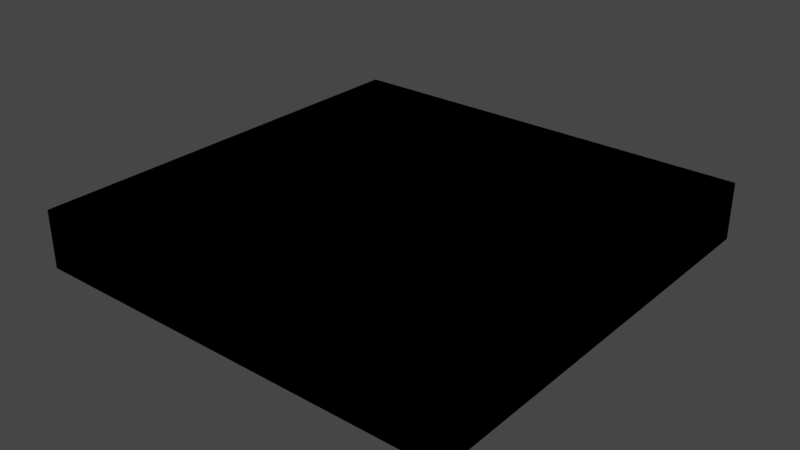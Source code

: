# Source: room3.blend  (saved by Blender 3.5.10; exported with 4.5.12 LTS)
import bpy
from mathutils import Matrix  # noqa: F401  (used for matrix-valued properties, if any)

bpy.ops.wm.read_factory_settings(use_empty=True)
scene = bpy.context.scene
scene.name = 'Scene'

# ---- collections
col_collection = bpy.data.collections.new('Collection'); scene.collection.children.link(col_collection)

# ---- images (referenced by path relative to the original .blend; pixels are not part of the script)
import os
ASSET_DIR = os.environ.get("B2B_ASSET_DIR", "")  # directory of the original .blend (textures are referenced by path, not embedded)
HERE = os.path.dirname(os.path.abspath(__file__))  # packed textures are extracted next to this script under _unpacked/

def load_image(name, relpath, width, height, colorspace="sRGB"):
    """Load a texture the original file referenced (path relative to the .blend, or extracted next to this script)."""
    p = next((c for c in (os.path.join(HERE, relpath), os.path.join(ASSET_DIR, relpath)) if relpath and os.path.exists(c)), "")
    if p:
        img = bpy.data.images.load(p, check_existing=True)
        img.name = name
    else:  # same state as the original file: an image datablock whose file is absent (Cycles renders it pink)
        img = bpy.data.images.new(name, width, height)
        img.source = "FILE"
        img.filepath = "//" + (relpath or name)
    img.colorspace_settings.name = colorspace
    return img
img_floor_diffuse_png = load_image('floor_diffuse.png', 'floor_diffuse.png', 1024, 1024, 'sRGB')

# ---- materials (node trees are filled in below, after node groups)
mat_wall = bpy.data.materials.new('Wall')
mat_wall.use_backface_culling = True
mat_wall.use_transparent_shadow = False

# ---- node groups
ng_auto_smooth = bpy.data.node_groups.new('Auto Smooth', 'GeometryNodeTree')
_s = ng_auto_smooth.interface.new_socket(name='Geometry', in_out='OUTPUT', socket_type='NodeSocketGeometry')
_s = ng_auto_smooth.interface.new_socket(name='Geometry', in_out='INPUT', socket_type='NodeSocketGeometry')
_s = ng_auto_smooth.interface.new_socket(name='Angle', in_out='INPUT', socket_type='NodeSocketFloat')
_s.subtype = 'ANGLE'
_s.min_value = 0.0
_s.max_value = 3.142
ng_auto_smooth.is_modifier = True
_N = ng_auto_smooth.nodes; _L = ng_auto_smooth.links
n0 = _N.new('NodeGroupOutput'); n0.name = 'Group Output'; n0.location = (480, -100)
n1 = _N.new('NodeGroupInput'); n1.name = 'Group Input'; n1.location = (-420, -300)
n2 = _N.new('NodeGroupInput'); n2.name = 'Group Input.001'; n2.location = (-60, -100)
n3 = _N.new('GeometryNodeSetShadeSmooth'); n3.name = 'Set Shade Smooth'; n3.location = (120, -100)
n3.domain = 'EDGE'
n4 = _N.new('GeometryNodeSetShadeSmooth'); n4.name = 'Set Shade Smooth.001'; n4.location = (300, -100)
n5 = _N.new('GeometryNodeInputMeshEdgeAngle'); n5.name = 'Edge Angle'; n5.location = (-420, -220)
n6 = _N.new('GeometryNodeInputEdgeSmooth'); n6.name = 'Is Edge Smooth'; n6.location = (-60, -160)
n7 = _N.new('GeometryNodeInputShadeSmooth'); n7.name = 'Is Face Smooth'; n7.location = (-240, -340)
n8 = _N.new('FunctionNodeBooleanMath'); n8.name = 'Boolean Math'; n8.location = (-60, -220)
n9 = _N.new('FunctionNodeCompare'); n9.name = 'Compare'; n9.location = (-240, -180)
n9.operation = 'LESS_EQUAL'
_L.new(n5.outputs[0], n9.inputs[0])
_L.new(n4.outputs[0], n0.inputs[0])
_L.new(n1.outputs[1], n9.inputs[1])
_L.new(n9.outputs[0], n8.inputs[0])
_L.new(n7.outputs[0], n8.inputs[1])
_L.new(n2.outputs[0], n3.inputs[0])
_L.new(n6.outputs[0], n3.inputs[1])
_L.new(n3.outputs[0], n4.inputs[0])
_L.new(n8.outputs[0], n3.inputs[2])
n0.is_active_output = True

# ---- material node trees
mat_wall.use_nodes = True; mat_wall.node_tree.nodes.clear()
_N = mat_wall.node_tree.nodes; _L = mat_wall.node_tree.links
n0 = _N.new('ShaderNodeBsdfPrincipled'); n0.name = 'Principled BSDF'; n0.location = (10, 300)
n0.distribution = 'GGX'
n0.subsurface_method = 'RANDOM_WALK_SKIN'
n0.inputs[3].default_value = 1.45
n0.inputs[27].default_value = (0.0, 0.0, 0.0, 1.0)
n0.inputs[28].default_value = 1.0
n1 = _N.new('ShaderNodeOutputMaterial'); n1.name = 'Material Output'; n1.location = (300, 300)
n2 = _N.new('ShaderNodeTexImage'); n2.name = 'Image Texture'; n2.location = (-280, 280)
n2.image = img_floor_diffuse_png
_L.new(n0.outputs[0], n1.inputs[0])
_L.new(n2.outputs[0], n0.inputs[0])
n1.is_active_output = True

# ---- world
world_world = bpy.data.worlds.new('World'); scene.world = world_world
world_world.use_nodes = True; world_world.node_tree.nodes.clear()
_N = world_world.node_tree.nodes; _L = world_world.node_tree.links
n0 = _N.new('ShaderNodeOutputWorld'); n0.name = 'World Output'; n0.location = (300, 300)
n1 = _N.new('ShaderNodeBackground'); n1.name = 'Background'; n1.location = (10, 300)
n1.inputs[0].default_value = (0.05088, 0.05088, 0.05088, 1.0)
_L.new(n1.outputs[0], n0.inputs[0])
n0.is_active_output = True
world_world.color = (0.05088, 0.05088, 0.05088)
world_world.use_sun_shadow = False
world_world.sun_shadow_jitter_overblur = 0.0

# ---- meshes
me_levelgeometrymesh = bpy.data.meshes.new('LevelGeometryMesh')
me_levelgeometrymesh.from_pydata([(-8.0, -8.0, 4.0), (-15.0, -1.0, 3.0), (-1.0, -15.0, 3.0), (-15.0, 1.0, 3.0), (15.0, -1.0, 3.0), (-15.0, -15.0, 4.0), (-15.0, -1.0, 0.0), (15.0, 1.0, 3.0), (-13.0, -1.0, 0.0), (-1.0, 15.0, 3.0), (-15.0, 1.0, 0.0), (13.0, -1.0, 0.0), (1.0, -15.0, 3.0), (-13.0, 1.0, 0.0), (15.0, -1.0, 0.0), (1.0, 15.0, 3.0), (15.0, -15.0, 4.0), (13.0, 1.0, 0.0), (-1.0, 13.0, 0.0), (15.0, 1.0, 0.0), (8.0, -8.0, 4.0), (1.0, 13.0, 0.0), (-15.0, 15.0, 4.0), (-1.0, 15.0, 0.0), (-1.0, -15.0, 0.0), (1.0, 15.0, 0.0), (-8.0, 8.0, 4.0), (1.0, -15.0, 0.0), (15.0, 15.0, 4.0), (-1.0, -13.0, 0.0), (8.0, 8.0, 4.0), (1.0, -13.0, 0.0), (-15.0, -15.0, 0.0), (-8.0, -8.0, 0.0), (15.0, -15.0, 0.0), (8.0, -8.0, 0.0), (-15.0, 15.0, 0.0), (-8.0, 8.0, 0.0), (8.0, 8.0, 0.0), (15.0, 15.0, 0.0), (1.0, -15.0, 2.133), (-1.0, 15.0, 2.133), (15.0, 1.0, 2.133), (-15.0, -1.0, 2.133)], [], [(20, 30, 26, 22, 28, 16, 5, 0), (0, 5, 22, 26), (39, 38, 35, 34, 14, 11, 17, 19), (14, 19, 17, 11), (36, 10, 13, 8, 6, 32, 24, 29, 31, 27, 34, 35, 33, 37, 38, 39, 25, 21, 18, 23), (8, 13, 10, 6), (21, 25, 23, 18), (27, 31, 29, 24), (6, 43, 1, 3, 10, 36, 22, 5, 32), (5, 16, 34, 27, 40, 12, 2, 24, 32), (16, 28, 39, 19, 42, 7, 4, 14, 34), (28, 22, 36, 23, 41, 9, 15, 25, 39), (0, 26, 37, 33), (0, 33, 35, 20), (20, 35, 38, 30), (26, 30, 38, 37)])
_uv = me_levelgeometrymesh.uv_layers.new(name='UVMap')
_uv.uv.foreach_set('vector', [8.0, -8.0, 8.0, 8.0, -8.0, 8.0, -15.0, 15.0, 15.0, 15.0, 15.0, -15.0, -15.0, -15.0, -8.0, -8.0, -8.0, -8.0, -15.0, -15.0, -15.0, 15.0, -8.0, 8.0, 15.0, 15.0, 8.0, 8.0, 8.0, -8.0, 15.0, -15.0, 15.0, -1.0, 13.0, -1.0, 13.0, 1.0, 15.0, 1.0, 15.0, -1.0, 15.0, 1.0, 13.0, 1.0, 13.0, -1.0, -15.0, 15.0, -15.0, 1.0, -13.0, 1.0, -13.0, -1.0, -15.0, -1.0, -15.0, -15.0, -1.0, -15.0, -1.0, -13.0, 1.0, -13.0, 1.0, -15.0, 15.0, -15.0, 8.0, -8.0, -8.0, -8.0, -8.0, 8.0, 8.0, 8.0, 15.0, 15.0, 1.0, 15.0, 1.0, 13.0, -1.0, 13.0, -1.0, 15.0, -13.0, -1.0, -13.0, 1.0, -15.0, 1.0, -15.0, -1.0, 1.0, 13.0, 1.0, 15.0, -1.0, 15.0, -1.0, 13.0, 1.0, -15.0, 1.0, -13.0, -1.0, -13.0, -1.0, -15.0, -1.0, 0.0, -1.0, 2.133, -1.0, 3.0, 1.0, 3.0, 1.0, 0.0, 15.0, 0.0, 15.0, 4.0, -15.0, 4.0, -15.0, 0.0, -15.0, 4.0, 15.0, 4.0, 15.0, 0.0, 1.0, 0.0, 1.0, 2.133, 1.0, 3.0, -1.0, 3.0, -1.0, 0.0, -15.0, 0.0, -15.0, 4.0, 15.0, 4.0, 15.0, 0.0, 1.0, 0.0, 1.0, 2.133, 1.0, 3.0, -1.0, 3.0, -1.0, 0.0, -15.0, 0.0, 15.0, 4.0, -15.0, 4.0, -15.0, 0.0, -1.0, 0.0, -1.0, 2.133, -1.0, 3.0, 1.0, 3.0, 1.0, 0.0, 15.0, 0.0, -8.0, 4.0, 8.0, 4.0, 8.0, 0.0, -8.0, 0.0, -8.0, 4.0, -8.0, 0.0, 8.0, 0.0, 8.0, 4.0, -8.0, 4.0, -8.0, 0.0, 8.0, 0.0, 8.0, 4.0, -8.0, 4.0, 8.0, 4.0, 8.0, 0.0, -8.0, 0.0])
me_levelgeometrymesh.materials.append(mat_wall)
me_levelgeometrymesh.update()
me_sector = bpy.data.meshes.new('SECTOR')
me_sector.from_pydata([(-15.0, -15.0, 0.0), (15.0, -15.0, 0.0), (-15.0, 15.0, 0.0), (15.0, 15.0, 0.0)], [], [(0, 1, 3, 2)])
_uv = me_sector.uv_layers.new(name='UVMap')
_uv.uv.foreach_set('vector', [0.0, 0.0, 1.0, 0.0, 1.0, 1.0, 0.0, 1.0])
me_sector.materials.append(None)
me_sector.materials.append(None)
me_sector.materials.append(mat_wall)
me_sector.update()
me_sector_001 = bpy.data.meshes.new('SECTOR.001')
me_sector_001.from_pydata([(-8.0, -8.0, 0.0), (8.0, -8.0, 0.0), (-8.0, 8.0, 0.0), (8.0, 8.0, 0.0)], [], [(0, 1, 3, 2)])
_uv = me_sector_001.uv_layers.new(name='UVMap')
_uv.uv.foreach_set('vector', [0.0, 0.0, 1.0, 0.0, 1.0, 1.0, 0.0, 1.0])
me_sector_001.materials.append(None)
me_sector_001.materials.append(None)
me_sector_001.materials.append(None)
me_sector_001.update()
me_sector_002 = bpy.data.meshes.new('SECTOR.002')
me_sector_002.from_pydata([(-1.0, -1.0, 0.0), (1.0, -1.0, 0.0), (-1.0, 1.0, 0.0), (1.0, 1.0, 0.0)], [], [(0, 1, 3, 2)])
_uv = me_sector_002.uv_layers.new(name='UVMap')
_uv.uv.foreach_set('vector', [0.0, 0.0, 1.0, 0.0, 1.0, 1.0, 0.0, 1.0])
me_sector_002.materials.append(None)
me_sector_002.materials.append(None)
me_sector_002.materials.append(None)
me_sector_002.update()
me_sector_003 = bpy.data.meshes.new('SECTOR.003')
me_sector_003.from_pydata([(-1.0, -1.0, 0.0), (1.0, -1.0, 0.0), (-1.0, 1.0, 0.0), (1.0, 1.0, 0.0)], [], [(0, 1, 3, 2)])
_uv = me_sector_003.uv_layers.new(name='UVMap')
_uv.uv.foreach_set('vector', [0.0, 0.0, 1.0, 0.0, 1.0, 1.0, 0.0, 1.0])
me_sector_003.materials.append(None)
me_sector_003.materials.append(None)
me_sector_003.materials.append(None)
me_sector_003.update()
me_sector_004 = bpy.data.meshes.new('SECTOR.004')
me_sector_004.from_pydata([(-1.0, -1.0, 0.0), (1.0, -1.0, 0.0), (-1.0, 1.0, 0.0), (1.0, 1.0, 0.0)], [], [(0, 1, 3, 2)])
_uv = me_sector_004.uv_layers.new(name='UVMap')
_uv.uv.foreach_set('vector', [0.0, 0.0, 1.0, 0.0, 1.0, 1.0, 0.0, 1.0])
me_sector_004.materials.append(None)
me_sector_004.materials.append(None)
me_sector_004.materials.append(None)
me_sector_004.update()
me_sector_005 = bpy.data.meshes.new('SECTOR.005')
me_sector_005.from_pydata([(-1.0, -1.0, 0.0), (1.0, -1.0, 0.0), (-1.0, 1.0, 0.0), (1.0, 1.0, 0.0)], [], [(0, 1, 3, 2)])
_uv = me_sector_005.uv_layers.new(name='UVMap')
_uv.uv.foreach_set('vector', [0.0, 0.0, 1.0, 0.0, 1.0, 1.0, 0.0, 1.0])
me_sector_005.materials.append(None)
me_sector_005.materials.append(None)
me_sector_005.materials.append(None)
me_sector_005.update()

# ---- objects
ob_levelgeometry = bpy.data.objects.new('LevelGeometry', me_levelgeometrymesh)
ob_tag_node_00 = bpy.data.objects.new('_tag_node_00', None)
ob_tag_node_01 = bpy.data.objects.new('_tag_node_01', None)
ob_tag_node_02 = bpy.data.objects.new('_tag_node_02', None)
ob_tag_node_03 = bpy.data.objects.new('_tag_node_03', None)
ob_add_0_0 = bpy.data.objects.new('ADD[0]0', me_sector)
ob_subtract_0_1 = bpy.data.objects.new('SUBTRACT[0]1', me_sector_001)
ob_add_0_2 = bpy.data.objects.new('ADD[0]2', me_sector_002)
ob_add_0_3 = bpy.data.objects.new('ADD[0]3', me_sector_003)
ob_add_0_4 = bpy.data.objects.new('ADD[0]4', me_sector_004)
ob_add_0_5 = bpy.data.objects.new('ADD[0]5', me_sector_005)

# ---- transforms, parenting, visibility, modifiers, constraints
ob_levelgeometry.location = (0.0, 0.0, 0.0)
ob_levelgeometry.hide_select = True
_m = ob_levelgeometry.modifiers.new('Boolean', 'BOOLEAN')
_m = ob_levelgeometry.modifiers.new('Auto Smooth', 'NODES')
_m.node_group = ng_auto_smooth
_gi = [s.identifier for s in ng_auto_smooth.interface.items_tree if s.item_type == 'SOCKET' and s.in_out == 'INPUT']
_m[_gi[1]] = 0.5206  # Angle
ob_tag_node_00.location = (0.0, -15.0, 0.0)
ob_tag_node_00.rotation_euler = (-1.571, -0.0, 3.142)
ob_tag_node_00.empty_display_type = 'SINGLE_ARROW'
ob_tag_node_01.location = (0.0, 15.0, 0.0)
ob_tag_node_01.rotation_euler = (-1.571, -0.0, 6.283)
ob_tag_node_01.empty_display_type = 'SINGLE_ARROW'
ob_tag_node_02.location = (15.0, 0.0, 0.0)
ob_tag_node_02.rotation_euler = (-1.571, -0.0, 4.712)
ob_tag_node_02.empty_display_type = 'SINGLE_ARROW'
ob_tag_node_03.location = (-15.0, 0.0, 0.0)
ob_tag_node_03.rotation_euler = (-1.571, -0.0, 7.854)
ob_tag_node_03.empty_display_type = 'SINGLE_ARROW'
ob_add_0_0.location = (0.0, 0.0, 0.0)
ob_add_0_0.display_type = 'WIRE'
_m = ob_add_0_0.modifiers.new('Solidify', 'SOLIDIFY')
_m.thickness = 4.0
_m.offset = 1.0
_m.material_offset = 1
_m.material_offset_rim = 2
_m.use_even_offset = True
_m.use_quality_normals = True
ob_subtract_0_1.location = (0.0, 0.0, 0.0)
ob_subtract_0_1.display_type = 'WIRE'
_m = ob_subtract_0_1.modifiers.new('Solidify', 'SOLIDIFY')
_m.thickness = 4.0
_m.offset = 1.0
_m.material_offset = 1
_m.material_offset_rim = 2
_m.use_even_offset = True
_m.use_quality_normals = True
ob_add_0_2.location = (0.0, -14.0, 0.0)
ob_add_0_2.display_type = 'WIRE'
_m = ob_add_0_2.modifiers.new('Solidify', 'SOLIDIFY')
_m.thickness = 3.0
_m.offset = 1.0
_m.material_offset = 1
_m.material_offset_rim = 2
_m.use_even_offset = True
_m.use_quality_normals = True
ob_add_0_3.location = (0.0, 14.0, 0.0)
ob_add_0_3.display_type = 'WIRE'
_m = ob_add_0_3.modifiers.new('Solidify', 'SOLIDIFY')
_m.thickness = 3.0
_m.offset = 1.0
_m.material_offset = 1
_m.material_offset_rim = 2
_m.use_even_offset = True
_m.use_quality_normals = True
ob_add_0_4.location = (14.0, 0.0, 0.0)
ob_add_0_4.display_type = 'WIRE'
_m = ob_add_0_4.modifiers.new('Solidify', 'SOLIDIFY')
_m.thickness = 3.0
_m.offset = 1.0
_m.material_offset = 1
_m.material_offset_rim = 2
_m.use_even_offset = True
_m.use_quality_normals = True
ob_add_0_5.location = (-14.0, 0.0, 0.0)
ob_add_0_5.display_type = 'WIRE'
_m = ob_add_0_5.modifiers.new('Solidify', 'SOLIDIFY')
_m.thickness = 3.0
_m.offset = 1.0
_m.material_offset = 1
_m.material_offset_rim = 2
_m.use_even_offset = True
_m.use_quality_normals = True

# ---- collection membership
scene.collection.objects.link(ob_levelgeometry)
scene.collection.objects.link(ob_tag_node_00)
scene.collection.objects.link(ob_tag_node_01)
scene.collection.objects.link(ob_tag_node_02)
scene.collection.objects.link(ob_tag_node_03)
col_collection.objects.link(ob_add_0_0)
col_collection.objects.link(ob_subtract_0_1)
col_collection.objects.link(ob_add_0_2)
col_collection.objects.link(ob_add_0_3)
col_collection.objects.link(ob_add_0_4)
col_collection.objects.link(ob_add_0_5)

# ---- scene / render settings (as saved in the file)
scene.frame_start = 1; scene.frame_end = 250; scene.frame_set(1)
scene.render.engine = 'BLENDER_EEVEE_NEXT'
scene.cycles.sampling_pattern = 'TABULATED_SOBOL'
scene.view_settings.view_transform = 'Filmic'
bpy.context.view_layer.update()

# ---- added for rendering (the .blend has no active camera and no usable light): camera, sun
cam_auto = bpy.data.cameras.new('AutoCamera')
cam_auto.lens = 50.0
cam_auto.sensor_width = 36.0
cam_auto.clip_end = 1000.0
ob_auto_camera = bpy.data.objects.new('AutoCamera', cam_auto)
scene.collection.objects.link(ob_auto_camera)
ob_auto_camera.location = (39.428, -47.3136, 33.5424)
ob_auto_camera.rotation_euler = (1.09748, -7.21219e-08, 0.694738)
scene.camera = ob_auto_camera
light_auto_sun = bpy.data.lights.new('AutoSun', 'SUN')
light_auto_sun.energy = 3.0
light_auto_sun.angle = 0.0523599
ob_auto_sun = bpy.data.objects.new('AutoSun', light_auto_sun)
scene.collection.objects.link(ob_auto_sun)
ob_auto_sun.rotation_euler = (0.872665, 0.174533, 0.523599)
bpy.context.view_layer.update()
